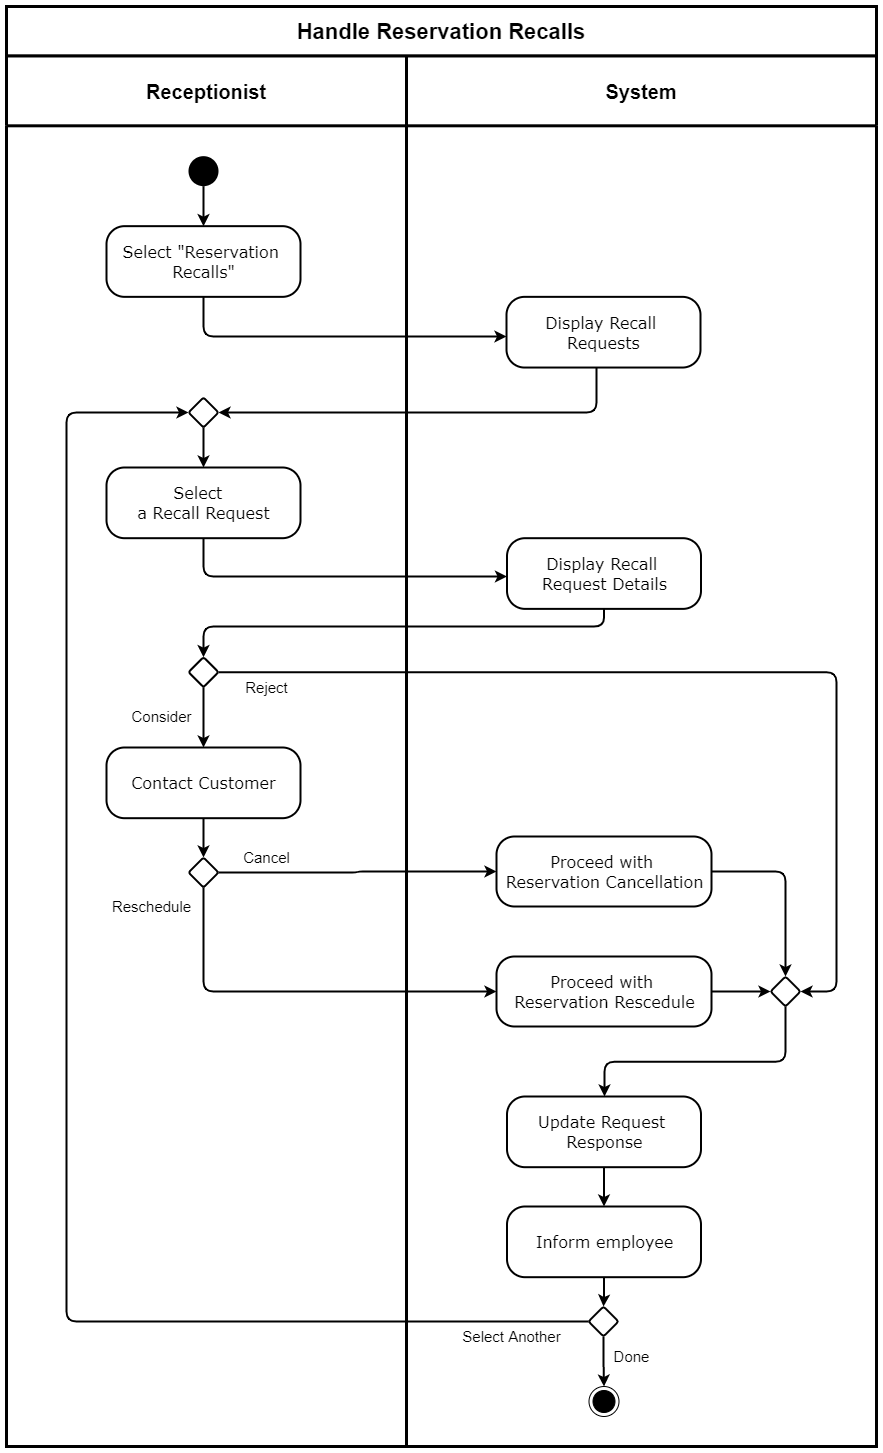

The diagram above was exported from draw.io. Its source (the exported page's mxGraphModel, read from the mxfile embedded in the PNG):
<mxGraphModel dx="664" dy="-685" grid="1" gridSize="10" guides="1" tooltips="1" connect="1" arrows="1" fold="1" page="1" pageScale="1" pageWidth="827" pageHeight="1169" math="0" shadow="0">
  <root>
    <mxCell id="0" />
    <mxCell id="1" parent="0" />
    <mxCell id="5BuPx1c1lXEEBRsGFvUm-19" value="System" style="swimlane;strokeWidth=3;rounded=0;startSize=70;fontSize=20;" parent="1" vertex="1">
      <mxGeometry x="410" y="1229.31" width="470" height="1390.69" as="geometry" />
    </mxCell>
    <mxCell id="AOugJEVtYv9vIPBVGiNA-1" value="&lt;div style=&quot;font-size: 16px&quot; align=&quot;center&quot;&gt;&lt;font style=&quot;font-size: 16px&quot; face=&quot;Verdana&quot;&gt;Display Recall &lt;br&gt;&lt;/font&gt;&lt;/div&gt;&lt;div style=&quot;font-size: 16px&quot; align=&quot;center&quot;&gt;&lt;font style=&quot;font-size: 16px&quot; face=&quot;Verdana&quot;&gt;Requests&lt;br&gt;&lt;/font&gt;&lt;/div&gt;" style="html=1;align=center;verticalAlign=middle;rounded=1;absoluteArcSize=1;arcSize=36;dashed=0;strokeWidth=2;" parent="5BuPx1c1lXEEBRsGFvUm-19" vertex="1">
      <mxGeometry x="100" y="241.04000000000022" width="194" height="70.69" as="geometry" />
    </mxCell>
    <mxCell id="AOugJEVtYv9vIPBVGiNA-17" style="edgeStyle=orthogonalEdgeStyle;rounded=1;orthogonalLoop=1;jettySize=auto;html=1;strokeWidth=2;entryX=0.5;entryY=0;entryDx=0;entryDy=0;" parent="5BuPx1c1lXEEBRsGFvUm-19" source="AOugJEVtYv9vIPBVGiNA-8" target="AOugJEVtYv9vIPBVGiNA-15" edge="1">
      <mxGeometry relative="1" as="geometry">
        <mxPoint x="379" y="910.69" as="targetPoint" />
      </mxGeometry>
    </mxCell>
    <mxCell id="AOugJEVtYv9vIPBVGiNA-8" value="&lt;div style=&quot;font-size: 16px&quot; align=&quot;center&quot;&gt;&lt;font style=&quot;font-size: 16px&quot; face=&quot;Verdana&quot;&gt;Proceed with &lt;br&gt;&lt;/font&gt;&lt;/div&gt;&lt;div style=&quot;font-size: 16px&quot; align=&quot;center&quot;&gt;&lt;font style=&quot;font-size: 16px&quot; face=&quot;Verdana&quot;&gt;Reservation Cancellation&lt;br&gt;&lt;/font&gt;&lt;/div&gt;" style="html=1;align=center;verticalAlign=middle;rounded=1;absoluteArcSize=1;arcSize=36;dashed=0;strokeWidth=2;" parent="5BuPx1c1lXEEBRsGFvUm-19" vertex="1">
      <mxGeometry x="90" y="780.69" width="215" height="70" as="geometry" />
    </mxCell>
    <mxCell id="AOugJEVtYv9vIPBVGiNA-16" style="edgeStyle=orthogonalEdgeStyle;rounded=1;orthogonalLoop=1;jettySize=auto;html=1;strokeWidth=2;" parent="5BuPx1c1lXEEBRsGFvUm-19" source="AOugJEVtYv9vIPBVGiNA-10" target="AOugJEVtYv9vIPBVGiNA-15" edge="1">
      <mxGeometry relative="1" as="geometry" />
    </mxCell>
    <mxCell id="AOugJEVtYv9vIPBVGiNA-10" value="&lt;div style=&quot;font-size: 16px&quot; align=&quot;center&quot;&gt;&lt;font style=&quot;font-size: 16px&quot; face=&quot;Verdana&quot;&gt;Proceed with &lt;br&gt;&lt;/font&gt;&lt;/div&gt;&lt;div style=&quot;font-size: 16px&quot; align=&quot;center&quot;&gt;&lt;font style=&quot;font-size: 16px&quot; face=&quot;Verdana&quot;&gt;Reservation Rescedule&lt;br&gt;&lt;/font&gt;&lt;/div&gt;" style="html=1;align=center;verticalAlign=middle;rounded=1;absoluteArcSize=1;arcSize=36;dashed=0;strokeWidth=2;" parent="5BuPx1c1lXEEBRsGFvUm-19" vertex="1">
      <mxGeometry x="90" y="900.69" width="215" height="70" as="geometry" />
    </mxCell>
    <mxCell id="AOugJEVtYv9vIPBVGiNA-15" value="" style="rhombus;rounded=1;strokeWidth=2;arcSize=5;" parent="5BuPx1c1lXEEBRsGFvUm-19" vertex="1">
      <mxGeometry x="364" y="920.6896551724135" width="30" height="30" as="geometry" />
    </mxCell>
    <mxCell id="tzhuqeSx8Avhja0H9ZJL-13" style="edgeStyle=orthogonalEdgeStyle;rounded=1;orthogonalLoop=1;jettySize=auto;html=1;strokeWidth=2;" parent="5BuPx1c1lXEEBRsGFvUm-19" source="tzhuqeSx8Avhja0H9ZJL-10" target="tzhuqeSx8Avhja0H9ZJL-12" edge="1">
      <mxGeometry relative="1" as="geometry" />
    </mxCell>
    <mxCell id="tzhuqeSx8Avhja0H9ZJL-10" value="&lt;div style=&quot;font-size: 16px&quot; align=&quot;center&quot;&gt;&lt;font style=&quot;font-size: 16px&quot; face=&quot;Verdana&quot;&gt;Update Request &lt;br&gt;&lt;/font&gt;&lt;/div&gt;&lt;div style=&quot;font-size: 16px&quot; align=&quot;center&quot;&gt;&lt;font style=&quot;font-size: 16px&quot; face=&quot;Verdana&quot;&gt;Response&lt;br&gt;&lt;/font&gt;&lt;/div&gt;" style="html=1;align=center;verticalAlign=middle;rounded=1;absoluteArcSize=1;arcSize=36;dashed=0;strokeWidth=2;" parent="5BuPx1c1lXEEBRsGFvUm-19" vertex="1">
      <mxGeometry x="100.5" y="1040.69" width="194" height="70.69" as="geometry" />
    </mxCell>
    <mxCell id="AOugJEVtYv9vIPBVGiNA-18" style="edgeStyle=orthogonalEdgeStyle;rounded=1;orthogonalLoop=1;jettySize=auto;html=1;exitX=0.5;exitY=1;exitDx=0;exitDy=0;strokeWidth=2;" parent="5BuPx1c1lXEEBRsGFvUm-19" source="AOugJEVtYv9vIPBVGiNA-15" target="tzhuqeSx8Avhja0H9ZJL-10" edge="1">
      <mxGeometry relative="1" as="geometry">
        <Array as="points">
          <mxPoint x="379" y="1006" />
          <mxPoint x="198" y="1006" />
        </Array>
      </mxGeometry>
    </mxCell>
    <mxCell id="tzhuqeSx8Avhja0H9ZJL-15" style="edgeStyle=orthogonalEdgeStyle;rounded=1;orthogonalLoop=1;jettySize=auto;html=1;entryX=0.5;entryY=0;entryDx=0;entryDy=0;strokeWidth=2;" parent="5BuPx1c1lXEEBRsGFvUm-19" source="tzhuqeSx8Avhja0H9ZJL-12" target="AOugJEVtYv9vIPBVGiNA-14" edge="1">
      <mxGeometry relative="1" as="geometry" />
    </mxCell>
    <mxCell id="tzhuqeSx8Avhja0H9ZJL-12" value="&lt;div style=&quot;font-size: 16px&quot; align=&quot;center&quot;&gt;&lt;font style=&quot;font-size: 16px&quot; face=&quot;Verdana&quot;&gt;Inform employee&lt;br&gt;&lt;/font&gt;&lt;/div&gt;" style="html=1;align=center;verticalAlign=middle;rounded=1;absoluteArcSize=1;arcSize=36;dashed=0;strokeWidth=2;" parent="5BuPx1c1lXEEBRsGFvUm-19" vertex="1">
      <mxGeometry x="100.5" y="1150.69" width="194" height="70.69" as="geometry" />
    </mxCell>
    <mxCell id="b3ylkG-v4fWf_RWxGFm1-54" value="" style="ellipse;html=1;shape=endState;fillColor=#000000;strokeColor=#000000;rounded=1;verticalAlign=middle;" parent="5BuPx1c1lXEEBRsGFvUm-19" vertex="1">
      <mxGeometry x="182.5" y="1330.6896551724135" width="30" height="30" as="geometry" />
    </mxCell>
    <mxCell id="AOugJEVtYv9vIPBVGiNA-14" value="" style="rhombus;rounded=1;strokeWidth=2;arcSize=5;" parent="5BuPx1c1lXEEBRsGFvUm-19" vertex="1">
      <mxGeometry x="182" y="1250.6896551724135" width="30" height="30" as="geometry" />
    </mxCell>
    <mxCell id="AOugJEVtYv9vIPBVGiNA-21" value="&lt;font style=&quot;font-size: 15px&quot;&gt;Select Another&lt;br&gt;&lt;/font&gt;" style="text;html=1;align=center;verticalAlign=middle;resizable=0;points=[];autosize=1;strokeColor=none;" parent="5BuPx1c1lXEEBRsGFvUm-19" vertex="1">
      <mxGeometry x="50" y="1270.689655172414" width="110" height="20" as="geometry" />
    </mxCell>
    <mxCell id="AOugJEVtYv9vIPBVGiNA-22" value="&lt;font style=&quot;font-size: 15px&quot;&gt;Done&lt;br&gt;&lt;/font&gt;" style="text;html=1;align=center;verticalAlign=middle;resizable=0;points=[];autosize=1;strokeColor=none;" parent="5BuPx1c1lXEEBRsGFvUm-19" vertex="1">
      <mxGeometry x="200" y="1290.689655172414" width="50" height="20" as="geometry" />
    </mxCell>
    <mxCell id="AOugJEVtYv9vIPBVGiNA-20" style="edgeStyle=orthogonalEdgeStyle;rounded=1;orthogonalLoop=1;jettySize=auto;html=1;strokeWidth=2;" parent="5BuPx1c1lXEEBRsGFvUm-19" source="AOugJEVtYv9vIPBVGiNA-14" target="b3ylkG-v4fWf_RWxGFm1-54" edge="1">
      <mxGeometry relative="1" as="geometry" />
    </mxCell>
    <mxCell id="JzNRwJMycp1R618NStox-1" value="&lt;div style=&quot;font-size: 16px&quot; align=&quot;center&quot;&gt;&lt;font style=&quot;font-size: 16px&quot; face=&quot;Verdana&quot;&gt;Display Recall &lt;br&gt;&lt;/font&gt;&lt;/div&gt;&lt;div style=&quot;font-size: 16px&quot; align=&quot;center&quot;&gt;&lt;font style=&quot;font-size: 16px&quot; face=&quot;Verdana&quot;&gt;Request Details&lt;br&gt;&lt;/font&gt;&lt;/div&gt;" style="html=1;align=center;verticalAlign=middle;rounded=1;absoluteArcSize=1;arcSize=36;dashed=0;strokeWidth=2;" parent="5BuPx1c1lXEEBRsGFvUm-19" vertex="1">
      <mxGeometry x="100.5" y="482.3800000000003" width="194" height="70.69" as="geometry" />
    </mxCell>
    <mxCell id="5BuPx1c1lXEEBRsGFvUm-15" value="Receptionist" style="swimlane;strokeWidth=3;rounded=0;startSize=70;fontSize=20;" parent="1" vertex="1">
      <mxGeometry x="10" y="1229.31" width="400" height="1390.69" as="geometry" />
    </mxCell>
    <mxCell id="AOugJEVtYv9vIPBVGiNA-7" style="edgeStyle=orthogonalEdgeStyle;rounded=1;orthogonalLoop=1;jettySize=auto;html=1;strokeWidth=2;" parent="5BuPx1c1lXEEBRsGFvUm-15" source="b3ylkG-v4fWf_RWxGFm1-21" target="AOugJEVtYv9vIPBVGiNA-6" edge="1">
      <mxGeometry relative="1" as="geometry" />
    </mxCell>
    <mxCell id="b3ylkG-v4fWf_RWxGFm1-21" value="&lt;div style=&quot;font-size: 16px&quot; align=&quot;center&quot;&gt;&lt;font style=&quot;font-size: 16px&quot; face=&quot;Verdana&quot;&gt;Contact Customer&lt;br&gt;&lt;/font&gt;&lt;/div&gt;" style="html=1;align=center;verticalAlign=middle;rounded=1;absoluteArcSize=1;arcSize=36;dashed=0;strokeWidth=2;" parent="5BuPx1c1lXEEBRsGFvUm-15" vertex="1">
      <mxGeometry x="100" y="691.6900000000003" width="194" height="70.69" as="geometry" />
    </mxCell>
    <mxCell id="b3ylkG-v4fWf_RWxGFm1-5" value="" style="ellipse;fillColor=#000000;strokeColor=none;" parent="5BuPx1c1lXEEBRsGFvUm-15" vertex="1">
      <mxGeometry x="182" y="100.34965517241366" width="30" height="30" as="geometry" />
    </mxCell>
    <mxCell id="b3ylkG-v4fWf_RWxGFm1-6" value="&lt;div style=&quot;font-size: 16px&quot; align=&quot;center&quot;&gt;&lt;font style=&quot;font-size: 16px&quot; face=&quot;Verdana&quot;&gt;Select &quot;Reservation &lt;br&gt;&lt;/font&gt;&lt;/div&gt;&lt;div style=&quot;font-size: 16px&quot; align=&quot;center&quot;&gt;&lt;font style=&quot;font-size: 16px&quot; face=&quot;Verdana&quot;&gt;Recalls&quot;&lt;br&gt;&lt;/font&gt;&lt;/div&gt;" style="html=1;align=center;verticalAlign=middle;rounded=1;absoluteArcSize=1;arcSize=36;dashed=0;strokeWidth=2;" parent="5BuPx1c1lXEEBRsGFvUm-15" vertex="1">
      <mxGeometry x="100" y="170.35" width="194" height="70.69" as="geometry" />
    </mxCell>
    <mxCell id="b3ylkG-v4fWf_RWxGFm1-4" style="edgeStyle=orthogonalEdgeStyle;rounded=0;orthogonalLoop=1;jettySize=auto;html=1;strokeWidth=2;" parent="5BuPx1c1lXEEBRsGFvUm-15" source="b3ylkG-v4fWf_RWxGFm1-5" target="b3ylkG-v4fWf_RWxGFm1-6" edge="1">
      <mxGeometry relative="1" as="geometry">
        <mxPoint x="157" y="-1028.96" as="targetPoint" />
      </mxGeometry>
    </mxCell>
    <mxCell id="AOugJEVtYv9vIPBVGiNA-4" value="&lt;div style=&quot;font-size: 16px&quot; align=&quot;center&quot;&gt;&lt;font style=&quot;font-size: 16px&quot; face=&quot;Verdana&quot;&gt;Select&amp;nbsp; &lt;br&gt;&lt;/font&gt;&lt;/div&gt;&lt;div style=&quot;font-size: 16px&quot; align=&quot;center&quot;&gt;&lt;font style=&quot;font-size: 16px&quot; face=&quot;Verdana&quot;&gt;a Recall Request&lt;br&gt;&lt;/font&gt;&lt;/div&gt;" style="html=1;align=center;verticalAlign=middle;rounded=1;absoluteArcSize=1;arcSize=36;dashed=0;strokeWidth=2;" parent="5BuPx1c1lXEEBRsGFvUm-15" vertex="1">
      <mxGeometry x="100" y="411.6900000000002" width="194" height="70.69" as="geometry" />
    </mxCell>
    <mxCell id="AOugJEVtYv9vIPBVGiNA-6" value="" style="rhombus;rounded=1;strokeWidth=2;arcSize=5;" parent="5BuPx1c1lXEEBRsGFvUm-15" vertex="1">
      <mxGeometry x="182" y="801.6896551724137" width="30" height="30" as="geometry" />
    </mxCell>
    <mxCell id="AOugJEVtYv9vIPBVGiNA-12" value="&lt;font style=&quot;font-size: 15px&quot;&gt;Cancel&lt;br&gt;&lt;/font&gt;" style="text;html=1;align=center;verticalAlign=middle;resizable=0;points=[];autosize=1;strokeColor=none;" parent="5BuPx1c1lXEEBRsGFvUm-15" vertex="1">
      <mxGeometry x="230" y="791.689655172414" width="60" height="20" as="geometry" />
    </mxCell>
    <mxCell id="AOugJEVtYv9vIPBVGiNA-13" value="&lt;font style=&quot;font-size: 15px&quot;&gt;Reschedule&lt;br&gt;&lt;/font&gt;" style="text;html=1;align=center;verticalAlign=middle;resizable=0;points=[];autosize=1;strokeColor=none;" parent="5BuPx1c1lXEEBRsGFvUm-15" vertex="1">
      <mxGeometry x="100" y="840.689655172414" width="90" height="20" as="geometry" />
    </mxCell>
    <mxCell id="tzhuqeSx8Avhja0H9ZJL-2" style="edgeStyle=orthogonalEdgeStyle;rounded=0;orthogonalLoop=1;jettySize=auto;html=1;strokeWidth=2;" parent="5BuPx1c1lXEEBRsGFvUm-15" source="tzhuqeSx8Avhja0H9ZJL-1" target="AOugJEVtYv9vIPBVGiNA-4" edge="1">
      <mxGeometry relative="1" as="geometry" />
    </mxCell>
    <mxCell id="tzhuqeSx8Avhja0H9ZJL-1" value="" style="rhombus;rounded=1;strokeWidth=2;arcSize=5;" parent="5BuPx1c1lXEEBRsGFvUm-15" vertex="1">
      <mxGeometry x="182" y="341.6896551724137" width="30" height="30" as="geometry" />
    </mxCell>
    <mxCell id="tzhuqeSx8Avhja0H9ZJL-6" style="edgeStyle=orthogonalEdgeStyle;rounded=0;orthogonalLoop=1;jettySize=auto;html=1;entryX=0.5;entryY=0;entryDx=0;entryDy=0;strokeWidth=2;" parent="5BuPx1c1lXEEBRsGFvUm-15" source="tzhuqeSx8Avhja0H9ZJL-3" target="b3ylkG-v4fWf_RWxGFm1-21" edge="1">
      <mxGeometry relative="1" as="geometry" />
    </mxCell>
    <mxCell id="tzhuqeSx8Avhja0H9ZJL-3" value="" style="rhombus;rounded=1;strokeWidth=2;arcSize=5;" parent="5BuPx1c1lXEEBRsGFvUm-15" vertex="1">
      <mxGeometry x="182" y="601.3496551724137" width="30" height="30" as="geometry" />
    </mxCell>
    <mxCell id="tzhuqeSx8Avhja0H9ZJL-8" value="&lt;font style=&quot;font-size: 15px&quot;&gt;Reject&lt;br&gt;&lt;/font&gt;" style="text;html=1;align=center;verticalAlign=middle;resizable=0;points=[];autosize=1;strokeColor=none;" parent="5BuPx1c1lXEEBRsGFvUm-15" vertex="1">
      <mxGeometry x="230" y="621.689655172414" width="60" height="20" as="geometry" />
    </mxCell>
    <mxCell id="tzhuqeSx8Avhja0H9ZJL-9" value="&lt;font style=&quot;font-size: 15px&quot;&gt;Consider&lt;br&gt;&lt;/font&gt;" style="text;html=1;align=center;verticalAlign=middle;resizable=0;points=[];autosize=1;strokeColor=none;" parent="5BuPx1c1lXEEBRsGFvUm-15" vertex="1">
      <mxGeometry x="120" y="650.689655172414" width="70" height="20" as="geometry" />
    </mxCell>
    <mxCell id="5BuPx1c1lXEEBRsGFvUm-22" value="&lt;font style=&quot;font-size: 22px&quot;&gt;&lt;b&gt;&lt;font style=&quot;font-size: 22px&quot;&gt;Handle Reservation Recalls&lt;br&gt;&lt;/font&gt;&lt;/b&gt;&lt;/font&gt;" style="rounded=0;whiteSpace=wrap;html=1;dashed=0;strokeWidth=3;" parent="1" vertex="1">
      <mxGeometry x="10" y="1180" width="870" height="49.31" as="geometry" />
    </mxCell>
    <mxCell id="b3ylkG-v4fWf_RWxGFm1-20" style="edgeStyle=orthogonalEdgeStyle;orthogonalLoop=1;jettySize=auto;html=1;strokeWidth=2;rounded=1;" parent="1" source="b3ylkG-v4fWf_RWxGFm1-6" target="AOugJEVtYv9vIPBVGiNA-1" edge="1">
      <mxGeometry relative="1" as="geometry">
        <mxPoint x="602" y="1519.6599999999999" as="targetPoint" />
        <Array as="points">
          <mxPoint x="207" y="1510" />
        </Array>
      </mxGeometry>
    </mxCell>
    <mxCell id="AOugJEVtYv9vIPBVGiNA-3" style="edgeStyle=orthogonalEdgeStyle;rounded=1;orthogonalLoop=1;jettySize=auto;html=1;strokeWidth=2;entryX=1;entryY=0.5;entryDx=0;entryDy=0;" parent="1" source="AOugJEVtYv9vIPBVGiNA-1" target="tzhuqeSx8Avhja0H9ZJL-1" edge="1">
      <mxGeometry relative="1" as="geometry">
        <mxPoint x="222" y="1604.3096551724136" as="targetPoint" />
        <Array as="points">
          <mxPoint x="600" y="1586" />
        </Array>
      </mxGeometry>
    </mxCell>
    <mxCell id="AOugJEVtYv9vIPBVGiNA-9" style="edgeStyle=orthogonalEdgeStyle;rounded=1;orthogonalLoop=1;jettySize=auto;html=1;strokeWidth=2;" parent="1" source="AOugJEVtYv9vIPBVGiNA-6" target="AOugJEVtYv9vIPBVGiNA-8" edge="1">
      <mxGeometry relative="1" as="geometry" />
    </mxCell>
    <mxCell id="AOugJEVtYv9vIPBVGiNA-11" style="edgeStyle=orthogonalEdgeStyle;rounded=1;orthogonalLoop=1;jettySize=auto;html=1;strokeWidth=2;" parent="1" source="AOugJEVtYv9vIPBVGiNA-6" target="AOugJEVtYv9vIPBVGiNA-10" edge="1">
      <mxGeometry relative="1" as="geometry">
        <Array as="points">
          <mxPoint x="207" y="2165" />
        </Array>
      </mxGeometry>
    </mxCell>
    <mxCell id="tzhuqeSx8Avhja0H9ZJL-14" style="edgeStyle=orthogonalEdgeStyle;rounded=1;orthogonalLoop=1;jettySize=auto;html=1;entryX=0;entryY=0.5;entryDx=0;entryDy=0;strokeWidth=2;" parent="1" source="AOugJEVtYv9vIPBVGiNA-14" target="tzhuqeSx8Avhja0H9ZJL-1" edge="1">
      <mxGeometry relative="1" as="geometry">
        <Array as="points">
          <mxPoint x="70" y="2495" />
          <mxPoint x="70" y="1586" />
        </Array>
      </mxGeometry>
    </mxCell>
    <mxCell id="tzhuqeSx8Avhja0H9ZJL-11" style="edgeStyle=orthogonalEdgeStyle;rounded=1;orthogonalLoop=1;jettySize=auto;html=1;entryX=1;entryY=0.5;entryDx=0;entryDy=0;strokeWidth=2;exitX=1;exitY=0.5;exitDx=0;exitDy=0;" parent="1" source="tzhuqeSx8Avhja0H9ZJL-3" target="AOugJEVtYv9vIPBVGiNA-15" edge="1">
      <mxGeometry relative="1" as="geometry">
        <mxPoint x="704.5000000000005" y="1855.3333333333335" as="sourcePoint" />
        <Array as="points">
          <mxPoint x="840" y="1846" />
          <mxPoint x="840" y="2165" />
        </Array>
      </mxGeometry>
    </mxCell>
    <mxCell id="tzhuqeSx8Avhja0H9ZJL-4" style="edgeStyle=orthogonalEdgeStyle;rounded=1;orthogonalLoop=1;jettySize=auto;html=1;entryX=0.5;entryY=0;entryDx=0;entryDy=0;strokeWidth=2;" parent="1" source="JzNRwJMycp1R618NStox-1" target="tzhuqeSx8Avhja0H9ZJL-3" edge="1">
      <mxGeometry relative="1" as="geometry">
        <Array as="points">
          <mxPoint x="608" y="1800" />
          <mxPoint x="207" y="1800" />
        </Array>
      </mxGeometry>
    </mxCell>
    <mxCell id="JzNRwJMycp1R618NStox-3" style="edgeStyle=orthogonalEdgeStyle;rounded=1;orthogonalLoop=1;jettySize=auto;html=1;strokeWidth=2;" parent="1" source="AOugJEVtYv9vIPBVGiNA-4" target="JzNRwJMycp1R618NStox-1" edge="1">
      <mxGeometry relative="1" as="geometry">
        <Array as="points">
          <mxPoint x="207" y="1750" />
        </Array>
      </mxGeometry>
    </mxCell>
  </root>
</mxGraphModel>